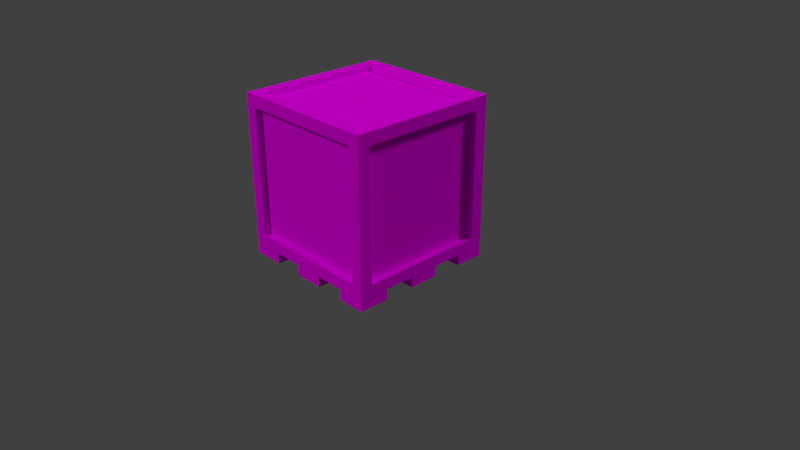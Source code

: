 # Source: crate.blend  (saved by Blender 2.78.0; exported with 4.5.12 LTS)
import bpy
from mathutils import Matrix  # noqa: F401  (used for matrix-valued properties, if any)

bpy.ops.wm.read_factory_settings(use_empty=True)
scene = bpy.context.scene
scene.name = 'Scene'

# ---- collections
col_collection_1 = bpy.data.collections.new('Collection 1'); scene.collection.children.link(col_collection_1)

# ---- images (referenced by path relative to the original .blend; pixels are not part of the script)
import os
ASSET_DIR = os.environ.get("B2B_ASSET_DIR", "")  # directory of the original .blend (textures are referenced by path, not embedded)
HERE = os.path.dirname(os.path.abspath(__file__))  # packed textures are extracted next to this script under _unpacked/

def load_image(name, relpath, width, height, colorspace="sRGB"):
    """Load a texture the original file referenced (path relative to the .blend, or extracted next to this script)."""
    p = next((c for c in (os.path.join(HERE, relpath), os.path.join(ASSET_DIR, relpath)) if relpath and os.path.exists(c)), "")
    if p:
        img = bpy.data.images.load(p, check_existing=True)
        img.name = name
    else:  # same state as the original file: an image datablock whose file is absent (Cycles renders it pink)
        img = bpy.data.images.new(name, width, height)
        img.source = "FILE"
        img.filepath = "//" + (relpath or name)
    img.colorspace_settings.name = colorspace
    return img
img_crate_uv_png = load_image('crate UV.png', 'crate UV.png', 1024, 1024, 'sRGB')

# ---- materials (node trees are filled in below, after node groups)
mat_crate_material = bpy.data.materials.new('Crate Material')
mat_crate_material.alpha_threshold = 0.0
mat_crate_material.roughness = 0.5
mat_crate_material.specular_intensity = 0.0
mat_crate_material.line_color = (0.0, 0.0, 0.0, 1.0)

# ---- material node trees
mat_crate_material.use_nodes = True; mat_crate_material.node_tree.nodes.clear()
_N = mat_crate_material.node_tree.nodes; _L = mat_crate_material.node_tree.links
n0 = _N.new('ShaderNodeOutputMaterial'); n0.name = 'Material Output'; n0.location = (300, 300)
n1 = _N.new('ShaderNodeBsdfDiffuse'); n1.name = 'Diffuse BSDF'; n1.location = (10, 300)
n2 = _N.new('ShaderNodeTexImage'); n2.name = 'Image Texture'; n2.location = (-367, 433)
n2.width = 314
n2.image = img_crate_uv_png
_L.new(n1.outputs[0], n0.inputs[0])
_L.new(n2.outputs[0], n1.inputs[0])
n0.is_active_output = True

# ---- world
world_world = bpy.data.worlds.new('World'); scene.world = world_world
world_world.color = (0.05088, 0.05088, 0.05088)
world_world.use_sun_shadow = False
world_world.sun_shadow_jitter_overblur = 0.0
world_world.cycles.sampling_method = 'MANUAL'

# ---- cameras
cam_camera = bpy.data.cameras.new('Camera')
cam_camera.clip_end = 100.0
cam_camera.lens = 35.0
cam_camera.sensor_width = 32.0
cam_camera.sensor_height = 18.0
cam_camera.ortho_scale = 7.314
cam_camera.dof.focus_distance = 0.0

# ---- lights
light_sun = bpy.data.lights.new('Sun', 'SUN')
light_sun.transmission_factor = 0.0
light_sun.angle = 0.1993
light_sun.energy = 1.0
light_sun.shadow_buffer_clip_start = 0.5
light_sun.shadow_soft_size = 0.1
light_sun.shadow_cascade_max_distance = 1000.0
light_lamp = bpy.data.lights.new('Lamp', 'SUN')
light_lamp.transmission_factor = 0.0
light_lamp.cutoff_distance = 30.0
light_lamp.angle = 0.1993
light_lamp.energy = 1.0
light_lamp.shadow_buffer_clip_start = 1.001
light_lamp.shadow_soft_size = 0.1
light_lamp.shadow_cascade_max_distance = 1000.0

# ---- meshes
me_cube = bpy.data.meshes.new('Cube')
me_cube.from_pydata([(-1.0, 1.0, 0.007154), (-0.5737, -0.8384, 0.007154), (0.2263, -0.8384, 0.007154), (1.0, -0.8384, 0.007154), (-0.1737, 0.8306, 0.007154), (0.2263, 0.8306, 0.007154), (0.6263, 0.8306, 0.007154), (-0.8529, 0.6, 0.007154), (0.843, 0.2, 0.007154), (0.6263, -0.2, 0.007154), (1.0, 1.0, 0.146), (1.0, -1.0, 0.146), (-1.0, -1.0, 0.146), (-1.0, 1.0, 0.146), (1.0, -1.0, 2.146), (-1.0, -1.0, 2.146), (-1.0, 1.0, 2.146), (0.6263, 1.0, 0.146), (0.2263, 1.0, 0.146), (-0.1737, 1.0, 0.146), (-0.5737, 1.0, 0.146), (0.6263, -1.0, 0.146), (0.2263, -1.0, 0.146), (-0.1737, -1.0, 0.146), (-0.5737, -1.0, 0.146), (1.0, 0.6, 0.007154), (0.2263, 1.0, 2.146), (-0.1737, 1.0, 2.146), (-0.5737, 1.0, 2.146), (0.6263, -1.0, 2.146), (0.2263, -1.0, 2.146), (-0.1737, -1.0, 2.146), (-0.5737, -1.0, 2.146), (1.0, 0.6, 0.146), (1.0, 0.2, 0.146), (1.0, -0.2, 0.146), (1.0, -0.6, 0.146), (-1.0, -0.6, 0.146), (-1.0, -0.2, 0.146), (-1.0, 0.2, 0.146), (-1.0, 0.6, 0.146), (1.0, 0.6, 2.146), (1.0, 0.2, 2.146), (1.0, -0.2, 2.146), (1.0, -0.6, 2.146), (-1.0, -0.6, 2.146), (-1.0, -0.2, 2.146), (-1.0, 0.2, 2.146), (-1.0, 0.6, 2.146), (0.6263, -0.6, 0.146), (0.6263, -0.2, 0.146), (0.6263, 0.2, 0.146), (0.6263, 0.6, 0.146), (0.2263, -0.6, 0.146), (0.2263, -0.2, 0.146), (0.2263, 0.2, 0.146), (0.2263, 0.6, 0.146), (-0.1737, -0.6, 0.146), (-0.1737, -0.2, 0.146), (-0.1737, 0.2, 0.146), (-0.1737, 0.6, 0.146), (-0.5737, -0.6, 0.146), (-0.5737, -0.2, 0.146), (-0.5737, 0.2, 0.146), (-0.5737, 0.6, 0.146), (1.0, -0.6, 0.007154), (1.0, -1.0, 0.007154), (-0.5737, 1.0, 0.007154), (-1.0, -1.0, 0.007154), (0.6263, 1.0, 0.007154), (0.2263, 1.0, 0.007154), (-0.1737, 1.0, 0.007154), (0.6263, -1.0, 0.007154), (0.6263, 0.6, 0.007154), (0.2263, 0.6, 0.007154), (-0.1737, 0.6, 0.007154), (-0.5737, 0.6, 0.007154), (1.0, 0.2, 0.007154), (1.0, -0.2, 0.007154), (-1.0, -0.6, 0.007154), (-1.0, -0.2, 0.007154), (-1.0, 0.2, 0.007154), (0.6263, -0.6, 0.007154), (0.6263, 0.2, 0.007154), (0.2263, -0.6, 0.007154), (-0.1737, -0.6, 0.007154), (-0.5737, -0.6, 0.007154), (-0.5737, -0.2, 0.007154), (-0.5737, 0.2, 0.007154), (1.0, 1.0, 1.146), (1.0, -1.0, 1.146), (-1.0, -1.0, 1.146), (-1.0, 1.0, 1.146), (0.9081, 0.2, 1.146), (0.9081, 0.2, 1.987), (0.9081, 0.6, 1.146), (0.9081, 0.6, 1.987), (0.6263, -0.2, 2.074), (0.6263, 0.2, 2.074), (0.6263, 0.6, 2.074), (0.6263, 0.8306, 2.074), (0.2263, 0.9247, 1.146), (0.2263, 0.9247, 0.2981), (0.6263, 0.9247, 1.146), (0.6263, 0.9247, 0.2981), (0.2263, -0.9134, 1.146), (0.2263, -0.9134, 1.987), (0.6263, -0.9134, 1.146), (0.6263, -0.9134, 1.987), (1.0, 1.0, 1.987), (1.0, -1.0, 1.987), (-1.0, -1.0, 1.987), (-1.0, 1.0, 1.987), (0.6263, 1.0, 1.987), (0.2263, 1.0, 1.987), (-0.1737, 1.0, 1.987), (-0.5737, 1.0, 1.987), (0.6263, -1.0, 1.987), (0.2263, -1.0, 1.987), (-0.1737, -1.0, 1.987), (-0.5737, -1.0, 1.987), (-1.0, -0.6, 1.987), (-1.0, -0.2, 1.987), (-1.0, 0.2, 1.987), (-1.0, 0.6, 1.987), (1.0, 0.6, 1.987), (1.0, 0.2, 1.987), (1.0, -0.2, 1.987), (1.0, -0.6, 1.987), (0.843, 1.0, 0.146), (0.843, -1.0, 0.146), (0.843, -1.0, 2.146), (0.843, 0.6, 0.146), (0.843, 0.2, 0.146), (0.843, -0.2, 0.146), (0.843, -0.6, 0.146), (0.843, 0.6, 2.146), (0.843, 0.2, 2.146), (0.843, -0.2, 2.146), (0.843, -0.6, 2.146), (0.843, 1.0, 0.007154), (0.843, -1.0, 0.007154), (0.843, 0.6, 0.007154), (0.843, -0.2, 0.007154), (0.843, -0.6, 0.007154), (0.843, -1.0, 1.146), (0.843, 1.0, 1.146), (0.843, 1.0, 1.987), (0.843, -1.0, 1.987), (-0.8529, 1.0, 0.146), (-0.8529, -1.0, 0.146), (-0.8529, 1.0, 2.146), (-0.8529, -1.0, 2.146), (-0.8529, 0.6, 2.146), (-0.8529, 0.2, 2.146), (-0.8529, -0.2, 2.146), (-0.8529, -0.6, 2.146), (-0.8529, 0.6, 0.146), (-0.8529, 0.2, 0.146), (-0.8529, -0.2, 0.146), (-0.8529, -0.6, 0.146), (-0.8529, 1.0, 0.007154), (-0.8529, -1.0, 0.007154), (-0.8529, 0.2, 0.007154), (-0.8529, -0.2, 0.007154), (-0.8529, -0.6, 0.007154), (-0.8529, 1.0, 1.146), (-0.8529, -1.0, 1.146), (-0.8529, 1.0, 1.987), (-0.8529, -1.0, 1.987), (0.6263, -1.0, 0.2981), (0.2263, -1.0, 0.2981), (-0.1737, -1.0, 0.2981), (-0.5737, -1.0, 0.2981), (-1.0, -0.6, 0.2981), (-1.0, -0.2, 0.2981), (-1.0, 0.2, 0.2981), (-1.0, 0.6, 0.2981), (1.0, 0.6, 0.2981), (1.0, 0.2, 0.2981), (1.0, -0.2, 0.2981), (1.0, -0.6, 0.2981), (1.0, 1.0, 0.2981), (1.0, -1.0, 0.2981), (-1.0, -1.0, 0.2981), (-1.0, 1.0, 0.2981), (0.6263, 1.0, 0.2981), (0.2263, 1.0, 0.2981), (-0.1737, 1.0, 0.2981), (-0.5737, 1.0, 0.2981), (0.843, -1.0, 0.2981), (0.843, 1.0, 0.2981), (-0.8529, -1.0, 0.2981), (-0.8529, 1.0, 0.2981), (-1.0, 0.8306, 0.146), (0.6263, 0.8306, 0.146), (0.2263, 0.8306, 0.146), (-0.1737, 0.8306, 0.146), (-0.5737, 0.8306, 0.146), (1.0, 0.8306, 0.146), (1.0, 0.8306, 2.146), (0.6263, 0.8306, 2.146), (0.2263, 0.8306, 2.146), (-0.1737, 0.8306, 2.146), (-0.5737, 0.8306, 2.146), (-1.0, 0.8306, 0.007154), (-0.5737, 0.8306, 0.007154), (1.0, 0.8306, 0.007154), (1.0, 0.8306, 1.146), (-1.0, 0.8306, 1.146), (1.0, 0.8306, 1.987), (-1.0, 0.8306, 1.987), (0.843, 0.8306, 0.007154), (0.843, 0.8306, 2.146), (-0.8529, 0.8306, 0.007154), (-0.8529, 0.8306, 2.146), (-1.0, 0.8306, 0.2981), (1.0, 0.8306, 0.2981), (1.0, -0.8384, 0.146), (1.0, -0.8384, 2.146), (0.6263, -0.8384, 2.146), (0.2263, -0.8384, 2.146), (-0.1737, -0.8384, 2.146), (-0.5737, -0.8384, 2.146), (-1.0, -0.8384, 0.146), (0.6263, -0.8384, 0.146), (0.2263, -0.8384, 0.146), (-0.1737, -0.8384, 0.146), (-0.5737, -0.8384, 0.146), (-1.0, -0.8384, 0.007154), (0.6263, -0.8384, 0.007154), (-0.1737, -0.8384, 0.007154), (-1.0, -0.8384, 1.146), (1.0, -0.8384, 1.146), (-1.0, -0.8384, 1.987), (1.0, -0.8384, 1.987), (0.843, -0.8384, 0.007154), (0.843, -0.8384, 2.146), (-0.8529, -0.8384, 0.007154), (-0.8529, -0.8384, 2.146), (1.0, -0.8384, 0.2981), (-1.0, -0.8384, 0.2981), (-0.9407, -0.6, 1.987), (-0.9407, -0.6, 1.146), (-0.9407, -0.2, 1.987), (-0.9407, -0.2, 1.146), (-0.9407, 0.2, 1.987), (-0.9407, 0.2, 1.146), (-0.9407, 0.6, 1.987), (-0.9407, 0.6, 1.146), (-0.9407, -0.8384, 1.146), (-0.9407, -0.8384, 1.987), (-0.9407, -0.6, 0.2981), (-0.9407, -0.2, 0.2981), (-0.9407, 0.2, 0.2981), (-0.9407, 0.6, 0.2981), (-0.9407, -0.8384, 0.2981), (-0.9407, 0.8306, 1.146), (-0.9407, 0.8306, 1.987), (-0.9407, 0.8306, 0.2981), (-0.1737, 0.9247, 0.2981), (-0.1737, 0.9247, 1.146), (-0.5737, 0.9247, 0.2981), (-0.5737, 0.9247, 1.146), (0.843, 0.9247, 1.146), (0.6263, 0.9247, 1.987), (0.2263, 0.9247, 1.987), (-0.1737, 0.9247, 1.987), (-0.5737, 0.9247, 1.987), (0.843, 0.9247, 1.987), (0.843, 0.9247, 0.2981), (-0.8529, 0.9247, 1.146), (-0.8529, 0.9247, 1.987), (-0.8529, 0.9247, 0.2981), (0.9081, -0.2, 1.987), (0.9081, -0.2, 1.146), (0.9081, -0.6, 1.987), (0.9081, -0.6, 1.146), (0.9081, 0.8306, 1.146), (0.9081, 0.8306, 1.987), (0.9081, 0.6, 0.2981), (0.9081, 0.2, 0.2981), (0.9081, -0.2, 0.2981), (0.9081, -0.6, 0.2981), (0.9081, 0.8306, 0.2981), (0.9081, -0.8384, 1.146), (0.9081, -0.8384, 1.987), (0.9081, -0.8384, 0.2981), (-0.1737, -0.9134, 1.987), (-0.1737, -0.9134, 1.146), (-0.5737, -0.9134, 1.987), (-0.5737, -0.9134, 1.146), (0.843, -0.9134, 1.146), (0.843, -0.9134, 1.987), (-0.8529, -0.9134, 1.146), (-0.8529, -0.9134, 1.987), (0.6263, -0.9134, 0.2981), (0.2263, -0.9134, 0.2981), (-0.1737, -0.9134, 0.2981), (-0.5737, -0.9134, 0.2981), (0.843, -0.9134, 0.2981), (-0.8529, -0.9134, 0.2981), (0.6263, -0.6, 2.074), (0.2263, 0.8306, 2.074), (0.2263, 0.6, 2.074), (0.2263, 0.2, 2.074), (0.2263, -0.2, 2.074), (0.2263, -0.6, 2.074), (-0.1737, 0.8306, 2.074), (-0.1737, 0.6, 2.074), (-0.1737, 0.2, 2.074), (-0.1737, -0.2, 2.074), (-0.1737, -0.6, 2.074), (-0.5737, 0.8306, 2.074), (-0.5737, 0.6, 2.074), (-0.5737, 0.2, 2.074), (-0.5737, -0.2, 2.074), (-0.5737, -0.6, 2.074), (-0.8529, 0.6, 2.074), (-0.8529, 0.2, 2.074), (-0.8529, -0.2, 2.074), (-0.8529, -0.6, 2.074), (0.843, 0.6, 2.074), (0.843, 0.2, 2.074), (0.843, -0.2, 2.074), (0.843, -0.6, 2.074), (0.843, 0.8306, 2.074), (-0.8529, 0.8306, 2.074), (0.6263, -0.8384, 2.074), (0.2263, -0.8384, 2.074), (-0.1737, -0.8384, 2.074), (-0.5737, -0.8384, 2.074), (0.843, -0.8384, 2.074), (-0.8529, -0.8384, 2.074), (-0.1737, -1.0, 0.007154), (1.0, 1.0, 2.146), (0.2263, -1.0, 0.007154), (0.6263, 1.0, 2.146), (1.0, 1.0, 0.007154), (-1.0, 0.6, 0.007154), (-0.5737, -1.0, 0.007154), (0.843, 1.0, 2.146), (-1.0, 0.8306, 2.146), (-1.0, -0.8384, 2.146)], [], [(226, 22, 336, 2), (239, 343, 15, 152), (235, 219, 14, 110), (169, 152, 15, 111), (211, 342, 16, 112), (193, 149, 13, 185), (191, 129, 17, 186), (186, 17, 18, 187), (187, 18, 19, 188), (188, 19, 20, 189), (148, 131, 29, 117), (117, 29, 30, 118), (118, 30, 31, 119), (119, 31, 32, 120), (237, 220, 29, 131), (220, 221, 30, 29), (221, 222, 31, 30), (222, 223, 32, 31), (134, 50, 9, 143), (225, 21, 22, 226), (129, 10, 338, 140), (227, 23, 24, 228), (197, 60, 64, 198), (60, 59, 63, 64), (59, 58, 62, 63), (58, 57, 61, 62), (133, 34, 77, 8), (56, 55, 59, 60), (55, 54, 58, 59), (54, 53, 57, 58), (195, 52, 56, 196), (52, 51, 55, 56), (51, 50, 54, 55), (50, 49, 53, 54), (50, 51, 83, 9), (132, 133, 51, 52), (132, 52, 73, 142), (134, 135, 49, 50), (222, 221, 329, 330), (136, 213, 326, 322), (223, 222, 330, 331), (137, 136, 322, 323), (204, 215, 327, 313), (203, 204, 313, 308), (215, 153, 318, 327), (138, 137, 323, 324), (156, 239, 333, 321), (202, 203, 308, 303), (153, 154, 319, 318), (234, 343, 45, 121), (121, 45, 46, 122), (122, 46, 47, 123), (123, 47, 48, 124), (210, 200, 41, 125), (125, 41, 42, 126), (126, 42, 43, 127), (127, 43, 44, 128), (215, 342, 48, 153), (153, 48, 47, 154), (154, 47, 46, 155), (155, 46, 45, 156), (38, 39, 81, 80), (157, 158, 39, 40), (63, 62, 87, 88), (159, 160, 37, 38), (238, 162, 68, 229), (236, 141, 72, 230), (2, 336, 334, 231), (5, 74, 75, 4), (212, 142, 73, 6), (8, 143, 9, 83), (214, 7, 339, 205), (163, 164, 80, 81), (135, 36, 65, 144), (195, 17, 69, 6), (218, 11, 66, 3), (19, 18, 70, 71), (196, 56, 74, 5), (149, 20, 67, 161), (197, 19, 71, 4), (157, 40, 339, 7), (56, 60, 75, 74), (130, 21, 72, 141), (198, 64, 76, 206), (158, 63, 88, 163), (150, 12, 68, 162), (227, 57, 85, 231), (199, 33, 25, 207), (159, 38, 80, 164), (22, 23, 334, 336), (160, 61, 86, 165), (194, 13, 0, 205), (57, 53, 84, 85), (34, 35, 78, 77), (228, 24, 340, 1), (224, 37, 79, 229), (225, 49, 82, 230), (217, 208, 278, 284), (210, 125, 96, 279), (179, 178, 280, 281), (125, 126, 94, 96), (209, 216, 259, 257), (124, 211, 258, 248), (177, 176, 254, 255), (211, 209, 257, 258), (117, 118, 106, 108), (192, 173, 299, 301), (171, 170, 296, 297), (118, 119, 288, 106), (193, 166, 271, 273), (113, 147, 269, 265), (166, 168, 272, 271), (147, 146, 264, 269), (168, 166, 92, 112), (216, 209, 92, 185), (192, 167, 91, 184), (240, 233, 90, 183), (151, 168, 112, 16), (341, 147, 113, 337), (337, 113, 114, 26), (26, 114, 115, 27), (27, 115, 116, 28), (178, 217, 284, 280), (126, 127, 274, 94), (208, 210, 279, 278), (127, 128, 276, 274), (241, 232, 250, 256), (234, 121, 242, 251), (216, 177, 255, 259), (176, 175, 253, 254), (170, 190, 300, 296), (119, 120, 290, 288), (145, 148, 293, 292), (169, 167, 294, 295), (209, 211, 112, 92), (167, 169, 111, 91), (233, 235, 110, 90), (90, 110, 148, 145), (335, 109, 147, 341), (109, 89, 146, 147), (183, 90, 145, 190), (11, 130, 141, 66), (49, 135, 144, 82), (77, 78, 143, 8), (207, 25, 142, 212), (3, 66, 141, 236), (43, 138, 139, 44), (42, 137, 138, 43), (41, 136, 137, 42), (200, 213, 136, 41), (35, 36, 135, 134), (33, 132, 142, 25), (33, 34, 133, 132), (51, 133, 8, 83), (17, 129, 140, 69), (35, 134, 143, 78), (219, 237, 131, 14), (110, 14, 131, 148), (182, 10, 129, 191), (167, 192, 301, 294), (28, 116, 168, 151), (120, 169, 295, 290), (189, 193, 273, 262), (37, 160, 165, 79), (62, 159, 164, 87), (24, 150, 162, 340), (39, 158, 163, 81), (64, 157, 7, 76), (13, 149, 161, 0), (88, 87, 164, 163), (206, 76, 7, 214), (1, 340, 162, 238), (62, 61, 160, 159), (64, 63, 158, 157), (139, 138, 324, 325), (201, 202, 303, 100), (154, 155, 320, 319), (237, 139, 325, 332), (189, 20, 149, 193), (120, 32, 152, 169), (223, 239, 152, 32), (191, 186, 104, 270), (24, 173, 192, 150), (89, 182, 191, 146), (11, 183, 190, 130), (218, 240, 183, 11), (150, 192, 184, 12), (194, 216, 185, 13), (130, 190, 170, 21), (21, 170, 171, 22), (22, 171, 172, 23), (23, 172, 173, 24), (224, 241, 174, 37), (37, 174, 175, 38), (38, 175, 176, 39), (39, 176, 177, 40), (199, 217, 178, 33), (33, 178, 179, 34), (34, 179, 180, 35), (35, 180, 181, 36), (186, 187, 102, 104), (187, 188, 260, 102), (116, 115, 267, 268), (146, 191, 270, 264), (166, 193, 185, 92), (10, 182, 217, 199), (40, 177, 216, 194), (28, 151, 215, 204), (67, 206, 214, 161), (335, 341, 213, 200), (338, 207, 212, 140), (121, 122, 244, 242), (89, 109, 210, 208), (175, 174, 252, 253), (182, 89, 208, 217), (40, 194, 205, 339), (10, 199, 207, 338), (20, 198, 206, 67), (60, 197, 4, 75), (18, 196, 5, 70), (52, 195, 6, 73), (161, 214, 205, 0), (140, 212, 6, 69), (70, 5, 4, 71), (151, 16, 342, 215), (109, 335, 200, 210), (341, 337, 201, 213), (337, 26, 202, 201), (26, 27, 203, 202), (27, 28, 204, 203), (17, 195, 196, 18), (19, 197, 198, 20), (124, 48, 342, 211), (12, 184, 241, 224), (36, 181, 240, 218), (213, 201, 100, 326), (86, 1, 238, 165), (44, 139, 237, 219), (65, 3, 236, 144), (233, 240, 287, 285), (91, 111, 234, 232), (128, 235, 286, 276), (184, 91, 232, 241), (21, 225, 230, 72), (12, 224, 229, 68), (61, 228, 1, 86), (23, 227, 231, 334), (36, 218, 3, 65), (84, 2, 231, 85), (144, 236, 230, 82), (165, 238, 229, 79), (111, 15, 343, 234), (57, 227, 228, 61), (49, 225, 226, 53), (239, 223, 331, 333), (220, 237, 332, 328), (155, 156, 321, 320), (221, 220, 328, 329), (128, 44, 219, 235), (156, 45, 343, 239), (53, 226, 2, 84), (254, 247, 249, 255), (253, 245, 247, 254), (252, 243, 245, 253), (256, 250, 243, 252), (247, 246, 248, 249), (245, 244, 246, 247), (243, 242, 244, 245), (250, 251, 242, 243), (249, 248, 258, 257), (255, 249, 257, 259), (123, 124, 248, 246), (174, 241, 256, 252), (122, 123, 246, 244), (232, 234, 251, 250), (267, 261, 263, 268), (266, 101, 261, 267), (265, 103, 101, 266), (269, 264, 103, 265), (268, 263, 271, 272), (263, 262, 273, 271), (261, 260, 262, 263), (101, 102, 260, 261), (103, 104, 102, 101), (264, 270, 104, 103), (114, 113, 265, 266), (168, 116, 268, 272), (188, 189, 262, 260), (115, 114, 266, 267), (282, 275, 277, 283), (281, 93, 275, 282), (280, 95, 93, 281), (284, 278, 95, 280), (275, 274, 276, 277), (93, 94, 274, 275), (95, 96, 94, 93), (278, 279, 96, 95), (277, 276, 286, 285), (283, 277, 285, 287), (180, 179, 281, 282), (240, 181, 283, 287), (235, 233, 285, 286), (181, 180, 282, 283), (298, 289, 291, 299), (297, 105, 289, 298), (296, 107, 105, 297), (300, 292, 107, 296), (289, 288, 290, 291), (105, 106, 288, 289), (107, 108, 106, 105), (292, 293, 108, 107), (291, 290, 295, 294), (299, 291, 294, 301), (172, 171, 297, 298), (148, 117, 108, 293), (173, 172, 298, 299), (190, 145, 292, 300), (308, 313, 314, 309), (309, 314, 315, 310), (310, 315, 316, 311), (311, 316, 317, 312), (303, 308, 309, 304), (304, 309, 310, 305), (305, 310, 311, 306), (306, 311, 312, 307), (100, 303, 304, 99), (99, 304, 305, 98), (98, 305, 306, 97), (97, 306, 307, 302), (326, 100, 99, 322), (322, 99, 98, 323), (323, 98, 97, 324), (324, 97, 302, 325), (316, 320, 321, 317), (315, 319, 320, 316), (314, 318, 319, 315), (313, 327, 318, 314), (317, 321, 333, 331), (312, 317, 331, 330), (307, 312, 330, 329), (302, 307, 329, 328), (325, 302, 328, 332)])
_uv = me_cube.uv_layers.new(name='UVMap')
_uv.uv.foreach_set('vector', [0.1161, 0.275, 0.09799, 0.2822, 0.09872, 0.2676, 0.1085, 0.2635, 0.6349, 0.5773, 0.6159, 0.5773, 0.6154, 0.557, 0.6339, 0.5565, 0.3795, 0.222, 0.3736, 0.2446, 0.352, 0.2389, 0.3575, 0.2177, 0.373, 0.4896, 0.3684, 0.5092, 0.352, 0.505, 0.3566, 0.4872, 0.585, 0.5921, 0.5881, 0.5699, 0.6104, 0.5729, 0.6077, 0.5939, 0.02349, 0.5566, 0.01663, 0.5754, 0.0002885, 0.568, 0.007861, 0.5511, 0.2426, 0.5902, 0.2444, 0.6095, 0.2164, 0.6153, 0.2146, 0.5959, 0.2146, 0.5959, 0.2164, 0.6153, 0.1603, 0.6156, 0.1617, 0.5949, 0.1617, 0.5949, 0.1603, 0.6156, 0.1048, 0.608, 0.109, 0.5879, 0.109, 0.5879, 0.1048, 0.608, 0.05222, 0.5926, 0.05907, 0.5747, 0.5815, 0.5238, 0.5833, 0.5448, 0.5541, 0.5489, 0.5531, 0.5285, 0.5531, 0.5285, 0.5541, 0.5489, 0.5005, 0.546, 0.5027, 0.5256, 0.5027, 0.5256, 0.5005, 0.546, 0.4496, 0.5371, 0.4542, 0.5177, 0.4542, 0.5177, 0.4496, 0.5371, 0.4008, 0.522, 0.4068, 0.5045, 0.8348, 0.5778, 0.8097, 0.5727, 0.8118, 0.5543, 0.8368, 0.5581, 0.8097, 0.5727, 0.7642, 0.5698, 0.765, 0.5507, 0.8118, 0.5543, 0.7642, 0.5698, 0.7165, 0.569, 0.7163, 0.5495, 0.765, 0.5507, 0.7165, 0.569, 0.6682, 0.5703, 0.6666, 0.5521, 0.7163, 0.5495, 0.2289, 0.2715, 0.2098, 0.2528, 0.2283, 0.2507, 0.2368, 0.2595, 0.1408, 0.3161, 0.1236, 0.3244, 0.09799, 0.2822, 0.1161, 0.275, 0.3273, 0.1024, 0.3354, 0.0842, 0.3514, 0.09135, 0.3433, 0.1095, 0.08487, 0.2351, 0.07612, 0.2517, 0.03573, 0.2293, 0.04428, 0.2108, 0.233, 0.08224, 0.2131, 0.1054, 0.1783, 0.0536, 0.208, 0.042, 0.2131, 0.1054, 0.1758, 0.1417, 0.1408, 0.1034, 0.1783, 0.0536, 0.1758, 0.1417, 0.1387, 0.1769, 0.1049, 0.1353, 0.1408, 0.1034, 0.1387, 0.1769, 0.1026, 0.2158, 0.05754, 0.1758, 0.1049, 0.1353, 0.2637, 0.2373, 0.2715, 0.2526, 0.2586, 0.2534, 0.2529, 0.2442, 0.2459, 0.1394, 0.2108, 0.1785, 0.1758, 0.1417, 0.2131, 0.1054, 0.2108, 0.1785, 0.1741, 0.2143, 0.1387, 0.1769, 0.1758, 0.1417, 0.1741, 0.2143, 0.1372, 0.2514, 0.1026, 0.2158, 0.1387, 0.1769, 0.3063, 0.1469, 0.2917, 0.1809, 0.2459, 0.1394, 0.2667, 0.121, 0.2917, 0.1809, 0.245, 0.2183, 0.2108, 0.1785, 0.2459, 0.1394, 0.245, 0.2183, 0.2098, 0.2528, 0.1741, 0.2143, 0.2108, 0.1785, 0.2098, 0.2528, 0.1724, 0.3042, 0.1372, 0.2514, 0.1741, 0.2143, 0.2098, 0.2528, 0.245, 0.2183, 0.2464, 0.235, 0.2283, 0.2507, 0.3031, 0.2132, 0.2637, 0.2373, 0.245, 0.2183, 0.2917, 0.1809, 0.3031, 0.2132, 0.2917, 0.1809, 0.3136, 0.183, 0.3182, 0.2081, 0.2289, 0.2715, 0.2019, 0.3158, 0.1724, 0.3042, 0.2098, 0.2528, 0.7165, 0.569, 0.7642, 0.5698, 0.7638, 0.5782, 0.7166, 0.5777, 0.8427, 0.7457, 0.8379, 0.7743, 0.8309, 0.7682, 0.835, 0.7448, 0.6682, 0.5703, 0.7165, 0.569, 0.7166, 0.5777, 0.6692, 0.5796, 0.8442, 0.6996, 0.8427, 0.7457, 0.835, 0.7448, 0.8358, 0.6995, 0.6698, 0.7792, 0.6381, 0.7733, 0.6441, 0.7667, 0.6706, 0.7721, 0.7155, 0.7818, 0.6698, 0.7792, 0.6706, 0.7721, 0.7158, 0.7733, 0.6381, 0.7733, 0.6313, 0.7471, 0.64, 0.7458, 0.6441, 0.7667, 0.844, 0.6521, 0.8442, 0.6996, 0.8358, 0.6995, 0.8355, 0.6523, 0.6298, 0.6071, 0.6349, 0.5773, 0.642, 0.5835, 0.6375, 0.6079, 0.7632, 0.7824, 0.7155, 0.7818, 0.7158, 0.7733, 0.7632, 0.7737, 0.6313, 0.7471, 0.6286, 0.7002, 0.6371, 0.6999, 0.64, 0.7458, 0.3757, 0.5786, 0.372, 0.5586, 0.4021, 0.5518, 0.4047, 0.5715, 0.4047, 0.5715, 0.4021, 0.5518, 0.4555, 0.5495, 0.4554, 0.5701, 0.4554, 0.5701, 0.4555, 0.5495, 0.5075, 0.5529, 0.505, 0.5731, 0.505, 0.5731, 0.5075, 0.5529, 0.559, 0.5625, 0.5546, 0.5816, 0.6057, 0.2507, 0.6101, 0.2724, 0.5761, 0.2819, 0.5728, 0.2594, 0.5728, 0.2594, 0.5761, 0.2819, 0.5146, 0.2827, 0.5162, 0.2596, 0.5162, 0.2596, 0.5146, 0.2827, 0.4569, 0.2728, 0.4618, 0.2512, 0.4618, 0.2512, 0.4569, 0.2728, 0.4043, 0.2563, 0.4112, 0.2369, 0.6381, 0.7733, 0.6204, 0.7762, 0.6146, 0.7496, 0.6313, 0.7471, 0.6313, 0.7471, 0.6146, 0.7496, 0.611, 0.7008, 0.6286, 0.7002, 0.6286, 0.7002, 0.611, 0.7008, 0.611, 0.6525, 0.6283, 0.6529, 0.6283, 0.6529, 0.611, 0.6525, 0.6134, 0.6057, 0.6298, 0.6071, 0.0729, 0.09622, 0.1016, 0.07208, 0.1033, 0.08512, 0.08702, 0.09619, 0.1421, 0.03808, 0.1176, 0.07875, 0.1016, 0.07208, 0.1259, 0.02988, 0.1408, 0.1034, 0.1049, 0.1353, 0.1044, 0.1176, 0.1229, 0.1047, 0.07977, 0.1126, 0.04115, 0.1357, 0.0333, 0.1203, 0.0729, 0.09622, 0.2167, 0.6333, 0.1979, 0.6333, 0.1979, 0.6162, 0.2167, 0.6162, 0.3108, 0.6915, 0.292, 0.6915, 0.292, 0.6663, 0.3108, 0.6663, 0.6659, 0.5077, 0.6659, 0.5265, 0.6194, 0.5265, 0.6194, 0.5077, 0.6567, 0.2435, 0.6299, 0.2435, 0.6299, 0.1971, 0.6567, 0.1971, 0.2718, 0.6915, 0.245, 0.6915, 0.245, 0.6663, 0.2718, 0.6663, 0.2444, 0.6915, 0.1979, 0.6915, 0.1979, 0.6663, 0.2444, 0.6663, 0.3188, 0.6333, 0.292, 0.6333, 0.292, 0.6162, 0.3188, 0.6162, 0.2915, 0.6333, 0.245, 0.6333, 0.245, 0.6162, 0.2915, 0.6162, 0.2019, 0.3158, 0.2204, 0.3249, 0.2131, 0.3406, 0.1954, 0.3324, 0.3063, 0.1469, 0.3161, 0.1274, 0.3322, 0.1346, 0.3234, 0.1541, 0.2473, 0.3373, 0.2655, 0.3458, 0.2583, 0.3614, 0.24, 0.353, 0.2515, 0.07409, 0.2753, 0.1033, 0.2621, 0.1047, 0.2513, 0.08852, 0.2667, 0.121, 0.2459, 0.1394, 0.2442, 0.1225, 0.2565, 0.1134, 0.2519, 0.02022, 0.2256, 0.03325, 0.2191, 0.02018, 0.2454, 0.007152, 0.233, 0.08224, 0.2515, 0.07409, 0.2513, 0.08852, 0.2411, 0.09338, 0.1421, 0.03808, 0.1259, 0.02988, 0.1331, 0.01495, 0.1489, 0.0225, 0.2459, 0.1394, 0.2131, 0.1054, 0.2313, 0.1047, 0.2442, 0.1225, 0.1026, 0.3344, 0.1236, 0.3244, 0.13, 0.3379, 0.109, 0.3479, 0.208, 0.042, 0.1783, 0.0536, 0.1795, 0.03389, 0.2027, 0.02799, 0.1176, 0.07875, 0.1408, 0.1034, 0.1229, 0.1047, 0.1109, 0.08972, 0.02295, 0.2614, 0.01622, 0.2782, 0.0002885, 0.2719, 0.007018, 0.255, 0.08487, 0.2351, 0.1026, 0.2158, 0.1044, 0.2335, 0.09606, 0.2425, 0.3205, 0.253, 0.3107, 0.2299, 0.3246, 0.224, 0.3344, 0.2471, 0.07977, 0.1126, 0.0729, 0.09622, 0.08702, 0.09619, 0.09111, 0.1053, 0.09799, 0.2822, 0.07612, 0.2517, 0.08894, 0.251, 0.09872, 0.2676, 0.04115, 0.1357, 0.05754, 0.1758, 0.03578, 0.1749, 0.02644, 0.1418, 0.6462, 0.5271, 0.6659, 0.5271, 0.6659, 0.5432, 0.6462, 0.5432, 0.1026, 0.2158, 0.1372, 0.2514, 0.1188, 0.2527, 0.1044, 0.2335, 0.2715, 0.2526, 0.247, 0.2805, 0.2446, 0.2668, 0.2586, 0.2534, 0.04428, 0.2108, 0.03573, 0.2293, 0.0198, 0.223, 0.02719, 0.2044, 0.02182, 0.09669, 0.0333, 0.1203, 0.01954, 0.127, 0.008066, 0.1034, 0.1408, 0.3161, 0.1724, 0.3042, 0.1709, 0.3243, 0.1461, 0.3305, 0.6042, 0.06964, 0.6077, 0.1592, 0.5975, 0.1593, 0.5951, 0.07983, 0.6057, 0.2507, 0.5728, 0.2594, 0.5705, 0.2461, 0.5962, 0.242, 0.5158, 0.04186, 0.5652, 0.05623, 0.5608, 0.06752, 0.5128, 0.05094, 0.5728, 0.2594, 0.5162, 0.2596, 0.5171, 0.247, 0.5705, 0.2461, 0.591, 0.6953, 0.5551, 0.7981, 0.5505, 0.7924, 0.5832, 0.6946, 0.5546, 0.5816, 0.585, 0.5921, 0.5781, 0.5978, 0.5529, 0.5883, 0.5317, 0.7954, 0.4975, 0.7883, 0.499, 0.7828, 0.5325, 0.7895, 0.585, 0.5921, 0.591, 0.6953, 0.5832, 0.6946, 0.5781, 0.5978, 0.5531, 0.5285, 0.5027, 0.5256, 0.5038, 0.5149, 0.5522, 0.5171, 0.372, 0.3145, 0.4097, 0.3049, 0.4116, 0.3173, 0.3809, 0.3225, 0.5188, 0.3126, 0.5683, 0.3259, 0.5649, 0.3354, 0.5166, 0.3237, 0.5027, 0.5256, 0.4542, 0.5177, 0.4565, 0.5075, 0.5038, 0.5149, 0.02349, 0.5566, 0.04451, 0.4739, 0.05228, 0.4761, 0.03258, 0.5508, 0.263, 0.4059, 0.2915, 0.4211, 0.2823, 0.4269, 0.2594, 0.4144, 0.04451, 0.4739, 0.07122, 0.389, 0.07731, 0.3964, 0.05228, 0.4761, 0.2915, 0.4211, 0.2701, 0.5041, 0.2622, 0.5019, 0.2823, 0.4269, 0.07122, 0.389, 0.04451, 0.4739, 0.03139, 0.47, 0.05454, 0.3864, 0.5551, 0.7981, 0.591, 0.6953, 0.6104, 0.6987, 0.5744, 0.804, 0.372, 0.3145, 0.37, 0.4049, 0.3562, 0.4049, 0.3546, 0.3151, 0.4312, 0.0202, 0.3855, 0.1162, 0.3675, 0.1108, 0.4148, 0.01336, 0.06943, 0.3693, 0.07122, 0.389, 0.05454, 0.3864, 0.05483, 0.3697, 0.2987, 0.4006, 0.2915, 0.4211, 0.263, 0.4059, 0.2708, 0.387, 0.2708, 0.387, 0.263, 0.4059, 0.2127, 0.3916, 0.2175, 0.3703, 0.2175, 0.3703, 0.2127, 0.3916, 0.1597, 0.3839, 0.1613, 0.362, 0.1613, 0.362, 0.1597, 0.3839, 0.1064, 0.3823, 0.1048, 0.362, 0.5652, 0.05623, 0.6042, 0.06964, 0.5951, 0.07983, 0.5608, 0.06752, 0.5162, 0.2596, 0.4618, 0.2512, 0.4643, 0.2393, 0.5171, 0.247, 0.6077, 0.1592, 0.6057, 0.2507, 0.5962, 0.242, 0.5975, 0.1593, 0.4618, 0.2512, 0.4112, 0.2369, 0.4152, 0.2265, 0.4643, 0.2393, 0.3805, 0.7609, 0.3679, 0.675, 0.3746, 0.6747, 0.3858, 0.7551, 0.3757, 0.5786, 0.4047, 0.5715, 0.4058, 0.5794, 0.3818, 0.5837, 0.5551, 0.7981, 0.5317, 0.7954, 0.5325, 0.7895, 0.5505, 0.7924, 0.4975, 0.7883, 0.4551, 0.7793, 0.4565, 0.7731, 0.499, 0.7828, 0.5683, 0.3259, 0.5959, 0.3379, 0.587, 0.3456, 0.5649, 0.3354, 0.4542, 0.5177, 0.4068, 0.5045, 0.4101, 0.4953, 0.4565, 0.5075, 0.5995, 0.4277, 0.5815, 0.5238, 0.5736, 0.5156, 0.5895, 0.4272, 0.373, 0.4896, 0.37, 0.4049, 0.3793, 0.4048, 0.3814, 0.4823, 0.591, 0.6953, 0.585, 0.5921, 0.6077, 0.5939, 0.6104, 0.6987, 0.37, 0.4049, 0.373, 0.4896, 0.3566, 0.4872, 0.3562, 0.4049, 0.3855, 0.1162, 0.3795, 0.222, 0.3575, 0.2177, 0.3675, 0.1108, 0.6152, 0.4292, 0.6009, 0.5257, 0.5815, 0.5238, 0.5995, 0.4277, 0.3168, 0.4087, 0.3085, 0.427, 0.2915, 0.4211, 0.2987, 0.4006, 0.3085, 0.427, 0.2842, 0.5084, 0.2701, 0.5041, 0.2915, 0.4211, 0.6146, 0.3405, 0.6152, 0.4292, 0.5995, 0.4277, 0.5959, 0.3379, 0.08735, 0.3417, 0.1026, 0.3344, 0.109, 0.3479, 0.09376, 0.3551, 0.1724, 0.3042, 0.2019, 0.3158, 0.1954, 0.3324, 0.1709, 0.3243, 0.2444, 0.7097, 0.1979, 0.7097, 0.1979, 0.6915, 0.2444, 0.6915, 0.2718, 0.7097, 0.245, 0.7097, 0.245, 0.6915, 0.2718, 0.6915, 0.3108, 0.7097, 0.292, 0.7097, 0.292, 0.6915, 0.3108, 0.6915, 0.8629, 0.6514, 0.844, 0.6521, 0.8416, 0.6048, 0.8595, 0.6024, 0.8628, 0.7, 0.8442, 0.6996, 0.844, 0.6521, 0.8629, 0.6514, 0.8604, 0.747, 0.8427, 0.7457, 0.8442, 0.6996, 0.8628, 0.7, 0.8583, 0.7741, 0.8379, 0.7743, 0.8427, 0.7457, 0.8604, 0.747, 0.247, 0.2805, 0.2204, 0.3249, 0.2019, 0.3158, 0.2289, 0.2715, 0.3107, 0.2299, 0.3031, 0.2132, 0.3182, 0.2081, 0.3246, 0.224, 0.3107, 0.2299, 0.2715, 0.2526, 0.2637, 0.2373, 0.3031, 0.2132, 0.245, 0.2183, 0.2637, 0.2373, 0.2529, 0.2442, 0.2464, 0.235, 0.3161, 0.1274, 0.3273, 0.1024, 0.3433, 0.1095, 0.3322, 0.1346, 0.247, 0.2805, 0.2289, 0.2715, 0.2368, 0.2595, 0.2446, 0.2668, 0.8538, 0.5748, 0.8348, 0.5778, 0.8368, 0.5581, 0.853, 0.5581, 0.6009, 0.5257, 0.601, 0.5442, 0.5833, 0.5448, 0.5815, 0.5238, 0.2607, 0.5931, 0.2603, 0.6092, 0.2444, 0.6095, 0.2426, 0.5902, 0.37, 0.4049, 0.372, 0.3145, 0.3809, 0.3225, 0.3793, 0.4048, 0.1048, 0.362, 0.1064, 0.3823, 0.07122, 0.389, 0.06943, 0.3693, 0.4068, 0.5045, 0.373, 0.4896, 0.3814, 0.4823, 0.4101, 0.4953, 0.05907, 0.5747, 0.02349, 0.5566, 0.03258, 0.5508, 0.06233, 0.5663, 0.0333, 0.1203, 0.04115, 0.1357, 0.02644, 0.1418, 0.01954, 0.127, 0.1049, 0.1353, 0.07977, 0.1126, 0.09111, 0.1053, 0.1044, 0.1176, 0.03573, 0.2293, 0.02295, 0.2614, 0.007018, 0.255, 0.0198, 0.223, 0.1016, 0.07208, 0.1176, 0.07875, 0.1109, 0.08972, 0.1033, 0.08512, 0.1783, 0.0536, 0.1421, 0.03808, 0.1489, 0.0225, 0.1795, 0.03389, 0.2657, 0.01335, 0.2519, 0.02022, 0.2454, 0.007152, 0.2592, 0.0002885, 0.2915, 0.6657, 0.245, 0.6657, 0.245, 0.6333, 0.2915, 0.6333, 0.3188, 0.6657, 0.292, 0.6657, 0.292, 0.6333, 0.3188, 0.6333, 0.2167, 0.6657, 0.1979, 0.6657, 0.1979, 0.6333, 0.2167, 0.6333, 0.1049, 0.1353, 0.05754, 0.1758, 0.04115, 0.1357, 0.07977, 0.1126, 0.1783, 0.0536, 0.1408, 0.1034, 0.1176, 0.07875, 0.1421, 0.03808, 0.8416, 0.6048, 0.844, 0.6521, 0.8355, 0.6523, 0.8329, 0.606, 0.8115, 0.7806, 0.7632, 0.7824, 0.7632, 0.7737, 0.8102, 0.7714, 0.6286, 0.7002, 0.6283, 0.6529, 0.6367, 0.6529, 0.6371, 0.6999, 0.8348, 0.5778, 0.8416, 0.6048, 0.8329, 0.606, 0.8288, 0.5844, 0.05907, 0.5747, 0.05222, 0.5926, 0.01663, 0.5754, 0.02349, 0.5566, 0.4068, 0.5045, 0.4008, 0.522, 0.3684, 0.5092, 0.373, 0.4896, 0.6682, 0.5703, 0.6349, 0.5773, 0.6339, 0.5565, 0.6666, 0.5521, 0.2426, 0.5902, 0.2146, 0.5959, 0.2135, 0.5857, 0.2365, 0.5827, 0.4069, 0.284, 0.4097, 0.3049, 0.372, 0.3145, 0.368, 0.2949, 0.2842, 0.5084, 0.2607, 0.5931, 0.2426, 0.5902, 0.2701, 0.5041, 0.6189, 0.3225, 0.6146, 0.3405, 0.5959, 0.3379, 0.6003, 0.3181, 0.4348, 0.005805, 0.4312, 0.0202, 0.4148, 0.01336, 0.4199, 0.0002885, 0.368, 0.2949, 0.372, 0.3145, 0.3546, 0.3151, 0.352, 0.2977, 0.5526, 0.8145, 0.5551, 0.7981, 0.5744, 0.804, 0.5703, 0.819, 0.6003, 0.3181, 0.5959, 0.3379, 0.5683, 0.3259, 0.5743, 0.3083, 0.5743, 0.3083, 0.5683, 0.3259, 0.5188, 0.3126, 0.5232, 0.2926, 0.5232, 0.2926, 0.5188, 0.3126, 0.4653, 0.3048, 0.4667, 0.2833, 0.4667, 0.2833, 0.4653, 0.3048, 0.4097, 0.3049, 0.4069, 0.284, 0.3792, 0.7802, 0.3805, 0.7609, 0.412, 0.7692, 0.4083, 0.7858, 0.4083, 0.7858, 0.412, 0.7692, 0.4551, 0.7793, 0.4518, 0.7955, 0.4518, 0.7955, 0.4551, 0.7793, 0.4975, 0.7883, 0.4944, 0.8027, 0.4944, 0.8027, 0.4975, 0.7883, 0.5317, 0.7954, 0.5294, 0.8099, 0.6071, 0.0469, 0.6042, 0.06964, 0.5652, 0.05623, 0.5704, 0.03693, 0.5704, 0.03693, 0.5652, 0.05623, 0.5158, 0.04186, 0.5197, 0.02655, 0.5197, 0.02655, 0.5158, 0.04186, 0.4798, 0.03226, 0.483, 0.0202, 0.483, 0.0202, 0.4798, 0.03226, 0.4523, 0.02414, 0.4553, 0.01206, 0.2146, 0.5959, 0.1617, 0.5949, 0.1624, 0.5849, 0.2135, 0.5857, 0.1617, 0.5949, 0.109, 0.5879, 0.1108, 0.5783, 0.1624, 0.5849, 0.1064, 0.3823, 0.1597, 0.3839, 0.1588, 0.3939, 0.1073, 0.3927, 0.2701, 0.5041, 0.2426, 0.5902, 0.2365, 0.5827, 0.2622, 0.5019, 0.04451, 0.4739, 0.02349, 0.5566, 0.007861, 0.5511, 0.03139, 0.47, 0.6293, 0.05177, 0.6249, 0.07174, 0.6042, 0.06964, 0.6071, 0.0469, 0.5294, 0.8099, 0.5317, 0.7954, 0.5551, 0.7981, 0.5526, 0.8145, 0.6678, 0.7984, 0.6363, 0.7936, 0.6381, 0.7733, 0.6698, 0.7792, 0.3385, 0.6657, 0.3188, 0.6657, 0.3188, 0.6333, 0.3385, 0.6333, 0.8591, 0.7957, 0.8391, 0.7965, 0.8379, 0.7743, 0.8583, 0.7741, 0.2915, 0.7097, 0.2718, 0.7097, 0.2718, 0.6915, 0.2915, 0.6915, 0.4047, 0.5715, 0.4554, 0.5701, 0.4553, 0.5775, 0.4058, 0.5794, 0.6243, 0.1593, 0.6264, 0.25, 0.6057, 0.2507, 0.6077, 0.1592, 0.4551, 0.7793, 0.412, 0.7692, 0.4137, 0.7629, 0.4565, 0.7731, 0.6249, 0.07174, 0.6243, 0.1593, 0.6077, 0.1592, 0.6042, 0.06964, 0.6194, 0.5271, 0.6462, 0.5271, 0.6462, 0.5432, 0.6194, 0.5432, 0.3277, 0.2699, 0.3205, 0.253, 0.3344, 0.2471, 0.3416, 0.264, 0.2256, 0.03325, 0.208, 0.042, 0.2027, 0.02799, 0.2191, 0.02018, 0.2131, 0.1054, 0.233, 0.08224, 0.2411, 0.09338, 0.2313, 0.1047, 0.2753, 0.1033, 0.2667, 0.121, 0.2565, 0.1134, 0.2621, 0.1047, 0.2917, 0.1809, 0.3063, 0.1469, 0.3234, 0.1541, 0.3136, 0.183, 0.3385, 0.6333, 0.3188, 0.6333, 0.3188, 0.6162, 0.3385, 0.6162, 0.2915, 0.6915, 0.2718, 0.6915, 0.2718, 0.6663, 0.2915, 0.6663, 0.6764, 0.2435, 0.6567, 0.2435, 0.6567, 0.1971, 0.6764, 0.1971, 0.6363, 0.7936, 0.6213, 0.7936, 0.6204, 0.7762, 0.6381, 0.7733, 0.6264, 0.25, 0.6293, 0.269, 0.6101, 0.2724, 0.6057, 0.2507, 0.8391, 0.7965, 0.8135, 0.8001, 0.8115, 0.7806, 0.8379, 0.7743, 0.8135, 0.8001, 0.7636, 0.8029, 0.7632, 0.7824, 0.8115, 0.7806, 0.7636, 0.8029, 0.7147, 0.8018, 0.7155, 0.7818, 0.7632, 0.7824, 0.7147, 0.8018, 0.6678, 0.7984, 0.6698, 0.7792, 0.7155, 0.7818, 0.3161, 0.1274, 0.3063, 0.1469, 0.2667, 0.121, 0.2753, 0.1033, 0.2515, 0.07409, 0.233, 0.08224, 0.208, 0.042, 0.2256, 0.03325, 0.5546, 0.5816, 0.559, 0.5625, 0.5881, 0.5699, 0.585, 0.5921, 0.3604, 0.7786, 0.3619, 0.7609, 0.3805, 0.7609, 0.3792, 0.7802, 0.4553, 0.01206, 0.4523, 0.02414, 0.4312, 0.0202, 0.4348, 0.005805, 0.8379, 0.7743, 0.8115, 0.7806, 0.8102, 0.7714, 0.8309, 0.7682, 0.2444, 0.6657, 0.2167, 0.6657, 0.2167, 0.6333, 0.2444, 0.6333, 0.8595, 0.6024, 0.8416, 0.6048, 0.8348, 0.5778, 0.8538, 0.5748, 0.3385, 0.7097, 0.3108, 0.7097, 0.3108, 0.6915, 0.3385, 0.6915, 0.3855, 0.1162, 0.4312, 0.0202, 0.4367, 0.02783, 0.3971, 0.1185, 0.352, 0.6751, 0.3561, 0.5786, 0.3757, 0.5786, 0.3679, 0.675, 0.4112, 0.2369, 0.3795, 0.222, 0.3911, 0.2141, 0.4152, 0.2265, 0.3619, 0.7609, 0.352, 0.6751, 0.3679, 0.675, 0.3805, 0.7609, 0.1236, 0.3244, 0.1408, 0.3161, 0.1461, 0.3305, 0.13, 0.3379, 0.01404, 0.08068, 0.02182, 0.09669, 0.008066, 0.1034, 0.0002885, 0.08736, 0.05754, 0.1758, 0.04428, 0.2108, 0.02719, 0.2044, 0.03578, 0.1749, 0.07612, 0.2517, 0.08487, 0.2351, 0.09606, 0.2425, 0.08894, 0.251, 0.2204, 0.3249, 0.2473, 0.3373, 0.24, 0.353, 0.2131, 0.3406, 0.6659, 0.48, 0.6659, 0.5077, 0.6194, 0.5077, 0.6194, 0.48, 0.3385, 0.6915, 0.3108, 0.6915, 0.3108, 0.6663, 0.3385, 0.6663, 0.2444, 0.6333, 0.2167, 0.6333, 0.2167, 0.6162, 0.2444, 0.6162, 0.3561, 0.5786, 0.3544, 0.5609, 0.372, 0.5586, 0.3757, 0.5786, 0.1026, 0.2158, 0.08487, 0.2351, 0.04428, 0.2108, 0.05754, 0.1758, 0.1724, 0.3042, 0.1408, 0.3161, 0.1161, 0.275, 0.1372, 0.2514, 0.6349, 0.5773, 0.6682, 0.5703, 0.6692, 0.5796, 0.642, 0.5835, 0.8097, 0.5727, 0.8348, 0.5778, 0.8288, 0.5844, 0.8087, 0.5799, 0.6283, 0.6529, 0.6298, 0.6071, 0.6375, 0.6079, 0.6367, 0.6529, 0.7642, 0.5698, 0.8097, 0.5727, 0.8087, 0.5799, 0.7638, 0.5782, 0.4112, 0.2369, 0.4043, 0.2563, 0.3736, 0.2446, 0.3795, 0.222, 0.6298, 0.6071, 0.6134, 0.6057, 0.6159, 0.5773, 0.6349, 0.5773, 0.1372, 0.2514, 0.1161, 0.275, 0.1085, 0.2635, 0.1188, 0.2527, 0.6843, 0.8035, 0.6843, 0.902, 0.6378, 0.902, 0.6378, 0.8035, 0.7308, 0.8035, 0.7308, 0.902, 0.6843, 0.902, 0.6843, 0.8035, 0.7772, 0.8035, 0.7772, 0.902, 0.7308, 0.902, 0.7308, 0.8035, 0.8049, 0.8035, 0.8049, 0.902, 0.7772, 0.902, 0.7772, 0.8035, 0.6843, 0.902, 0.6843, 0.9997, 0.6378, 0.9997, 0.6378, 0.902, 0.7308, 0.902, 0.7308, 0.9997, 0.6843, 0.9997, 0.6843, 0.902, 0.7772, 0.902, 0.7772, 0.9997, 0.7308, 0.9997, 0.7308, 0.902, 0.8049, 0.902, 0.8049, 0.9997, 0.7772, 0.9997, 0.7772, 0.902, 0.6378, 0.902, 0.6378, 0.9997, 0.611, 0.9997, 0.611, 0.902, 0.6378, 0.8035, 0.6378, 0.902, 0.611, 0.902, 0.611, 0.8035, 0.505, 0.5731, 0.5546, 0.5816, 0.5529, 0.5883, 0.5041, 0.5804, 0.412, 0.7692, 0.3805, 0.7609, 0.3858, 0.7551, 0.4137, 0.7629, 0.4554, 0.5701, 0.505, 0.5731, 0.5041, 0.5804, 0.4553, 0.5775, 0.3679, 0.675, 0.3757, 0.5786, 0.3818, 0.5837, 0.3746, 0.6747, 0.6984, 0.2833, 0.6984, 0.3809, 0.6519, 0.3809, 0.6519, 0.2833, 0.7448, 0.2833, 0.7448, 0.3809, 0.6984, 0.3809, 0.6984, 0.2833, 0.7913, 0.2833, 0.7913, 0.3809, 0.7448, 0.3809, 0.7448, 0.2833, 0.8165, 0.2833, 0.8165, 0.3809, 0.7913, 0.3809, 0.7913, 0.2833, 0.6519, 0.2833, 0.6519, 0.3809, 0.6194, 0.3809, 0.6194, 0.2833, 0.6519, 0.3809, 0.6519, 0.4795, 0.6194, 0.4795, 0.6194, 0.3809, 0.6984, 0.3809, 0.6984, 0.4795, 0.6519, 0.4795, 0.6519, 0.3809, 0.7448, 0.3809, 0.7448, 0.4795, 0.6984, 0.4795, 0.6984, 0.3809, 0.7913, 0.3809, 0.7913, 0.4795, 0.7448, 0.4795, 0.7448, 0.3809, 0.8165, 0.3809, 0.8165, 0.4795, 0.7913, 0.4795, 0.7913, 0.3809, 0.2127, 0.3916, 0.263, 0.4059, 0.2594, 0.4144, 0.2107, 0.4013, 0.07122, 0.389, 0.1064, 0.3823, 0.1073, 0.3927, 0.07731, 0.3964, 0.109, 0.5879, 0.05907, 0.5747, 0.06233, 0.5663, 0.1108, 0.5783, 0.1597, 0.3839, 0.2127, 0.3916, 0.2107, 0.4013, 0.1588, 0.3939, 0.7041, 0.0002885, 0.7041, 0.09881, 0.6576, 0.09881, 0.6576, 0.0002885, 0.7506, 0.0002885, 0.7506, 0.09881, 0.7041, 0.09881, 0.7041, 0.0002885, 0.797, 0.0002885, 0.797, 0.09881, 0.7506, 0.09881, 0.7506, 0.0002885, 0.8238, 0.0002885, 0.8238, 0.09881, 0.797, 0.09881, 0.797, 0.0002885, 0.7041, 0.09881, 0.7041, 0.1965, 0.6576, 0.1965, 0.6576, 0.09881, 0.7506, 0.09881, 0.7506, 0.1965, 0.7041, 0.1965, 0.7041, 0.09881, 0.797, 0.09881, 0.797, 0.1965, 0.7506, 0.1965, 0.7506, 0.09881, 0.8238, 0.09881, 0.8238, 0.1965, 0.797, 0.1965, 0.797, 0.09881, 0.6576, 0.09881, 0.6576, 0.1965, 0.6299, 0.1965, 0.6299, 0.09881, 0.6576, 0.0002885, 0.6576, 0.09881, 0.6299, 0.09881, 0.6299, 0.0002885, 0.4798, 0.03226, 0.5158, 0.04186, 0.5128, 0.05094, 0.4772, 0.03929, 0.4312, 0.0202, 0.4523, 0.02414, 0.4509, 0.03146, 0.4367, 0.02783, 0.3795, 0.222, 0.3855, 0.1162, 0.3971, 0.1185, 0.3911, 0.2141, 0.4523, 0.02414, 0.4798, 0.03226, 0.4772, 0.03929, 0.4509, 0.03146, 0.07921, 0.6162, 0.07921, 0.7147, 0.03273, 0.7147, 0.03273, 0.6162, 0.1257, 0.6162, 0.1257, 0.7147, 0.07921, 0.7147, 0.07921, 0.6162, 0.1722, 0.6162, 0.1722, 0.7147, 0.1257, 0.7147, 0.1257, 0.6162, 0.1974, 0.6162, 0.1974, 0.7147, 0.1722, 0.7147, 0.1722, 0.6162, 0.07921, 0.7147, 0.07921, 0.8124, 0.03273, 0.8124, 0.03273, 0.7147, 0.1257, 0.7147, 0.1257, 0.8124, 0.07921, 0.8124, 0.07921, 0.7147, 0.1722, 0.7147, 0.1722, 0.8124, 0.1257, 0.8124, 0.1257, 0.7147, 0.1974, 0.7147, 0.1974, 0.8124, 0.1722, 0.8124, 0.1722, 0.7147, 0.03273, 0.7147, 0.03273, 0.8124, 0.0002885, 0.8124, 0.0002885, 0.7147, 0.03273, 0.6162, 0.03273, 0.7147, 0.0002885, 0.7147, 0.0002885, 0.6162, 0.4653, 0.3048, 0.5188, 0.3126, 0.5166, 0.3237, 0.4645, 0.3165, 0.5815, 0.5238, 0.5531, 0.5285, 0.5522, 0.5171, 0.5736, 0.5156, 0.4097, 0.3049, 0.4653, 0.3048, 0.4645, 0.3165, 0.4116, 0.3173, 0.5959, 0.3379, 0.5995, 0.4277, 0.5895, 0.4272, 0.587, 0.3456, 0.7158, 0.7733, 0.6706, 0.7721, 0.6713, 0.7452, 0.7166, 0.7461, 0.7166, 0.7461, 0.6713, 0.7452, 0.6701, 0.6993, 0.7166, 0.6994, 0.7166, 0.6994, 0.6701, 0.6993, 0.6696, 0.653, 0.7165, 0.6528, 0.7165, 0.6528, 0.6696, 0.653, 0.6697, 0.6071, 0.7166, 0.6061, 0.7632, 0.7737, 0.7158, 0.7733, 0.7166, 0.7461, 0.7631, 0.7462, 0.7631, 0.7462, 0.7166, 0.7461, 0.7166, 0.6994, 0.7633, 0.6995, 0.7633, 0.6995, 0.7166, 0.6994, 0.7165, 0.6528, 0.7631, 0.6529, 0.7631, 0.6529, 0.7165, 0.6528, 0.7166, 0.6061, 0.763, 0.6062, 0.8102, 0.7714, 0.7632, 0.7737, 0.7631, 0.7462, 0.81, 0.7451, 0.81, 0.7451, 0.7631, 0.7462, 0.7633, 0.6995, 0.8103, 0.6994, 0.8103, 0.6994, 0.7633, 0.6995, 0.7631, 0.6529, 0.8098, 0.6528, 0.8098, 0.6528, 0.7631, 0.6529, 0.763, 0.6062, 0.8081, 0.6068, 0.8309, 0.7682, 0.8102, 0.7714, 0.81, 0.7451, 0.835, 0.7448, 0.835, 0.7448, 0.81, 0.7451, 0.8103, 0.6994, 0.8358, 0.6995, 0.8358, 0.6995, 0.8103, 0.6994, 0.8098, 0.6528, 0.8355, 0.6523, 0.8355, 0.6523, 0.8098, 0.6528, 0.8081, 0.6068, 0.8329, 0.606, 0.6696, 0.653, 0.6367, 0.6529, 0.6375, 0.6079, 0.6697, 0.6071, 0.6701, 0.6993, 0.6371, 0.6999, 0.6367, 0.6529, 0.6696, 0.653, 0.6713, 0.7452, 0.64, 0.7458, 0.6371, 0.6999, 0.6701, 0.6993, 0.6706, 0.7721, 0.6441, 0.7667, 0.64, 0.7458, 0.6713, 0.7452, 0.6697, 0.6071, 0.6375, 0.6079, 0.642, 0.5835, 0.6692, 0.5796, 0.7166, 0.6061, 0.6697, 0.6071, 0.6692, 0.5796, 0.7166, 0.5777, 0.763, 0.6062, 0.7166, 0.6061, 0.7166, 0.5777, 0.7638, 0.5782, 0.8081, 0.6068, 0.763, 0.6062, 0.7638, 0.5782, 0.8087, 0.5799, 0.8329, 0.606, 0.8081, 0.6068, 0.8087, 0.5799, 0.8288, 0.5844])
me_cube.materials.append(mat_crate_material)
me_cube.use_remesh_preserve_volume = False
me_cube.use_remesh_preserve_attributes = False
me_cube.use_mirror_vertex_groups = False
me_cube.use_paint_bone_selection = False
me_cube.use_paint_mask = True
me_cube.update()

# ---- objects
ob_sun = bpy.data.objects.new('Sun', light_sun)
ob_cube = bpy.data.objects.new('Cube', me_cube)
ob_lamp = bpy.data.objects.new('Lamp', light_lamp)
ob_camera = bpy.data.objects.new('Camera', cam_camera)

# ---- transforms, parenting, visibility, modifiers, constraints
ob_sun.location = (-8.036, -18.59, 17.56)
ob_sun.rotation_euler = (0.721, -0.539, 0.2317)
ob_sun.lineart.crease_threshold = 0.0
ob_cube.location = (0.0, 0.0, 0.0)
ob_cube.lock_rotations_4d = False
ob_cube.empty_display_type = 'ARROWS'
ob_cube.lineart.crease_threshold = 0.0
ob_lamp.location = (11.91, 18.42, 23.96)
ob_lamp.rotation_euler = (0.8316, -0.07805, 2.594)
ob_lamp.lock_rotations_4d = False
ob_lamp.empty_display_type = 'ARROWS'
ob_lamp.color = (0.0, 0.0, 0.0, 0.0)
ob_lamp.lineart.crease_threshold = 0.0
ob_camera.location = (7.481, -6.508, 5.344)
ob_camera.rotation_euler = (1.109, 0.0, 0.8149)
ob_camera.lock_rotations_4d = False
ob_camera.empty_display_type = 'ARROWS'
ob_camera.color = (0.0, 0.0, 0.0, 0.0)
ob_camera.display_type = 'WIRE'
ob_camera.lineart.crease_threshold = 0.0

# ---- collection membership
col_collection_1.objects.link(ob_sun)
col_collection_1.objects.link(ob_cube)
col_collection_1.objects.link(ob_lamp)
col_collection_1.objects.link(ob_camera)

# ---- scene / render settings (as saved in the file)
scene.camera = ob_camera
scene.frame_start = 1; scene.frame_end = 250; scene.frame_set(1)
scene.render.engine = 'CYCLES'
scene.render.resolution_percentage = 50
scene.render.dither_intensity = 0.0
scene.cycles.use_denoising = False
scene.cycles.samples = 128
scene.cycles.sampling_pattern = 'TABULATED_SOBOL'
scene.cycles.light_sampling_threshold = 0.0
scene.cycles.use_adaptive_sampling = False
scene.cycles.use_light_tree = False
scene.cycles.blur_glossy = 0.0
scene.cycles.sample_clamp_indirect = 0.0
scene.view_settings.view_transform = 'Standard'
bpy.context.view_layer.update()
